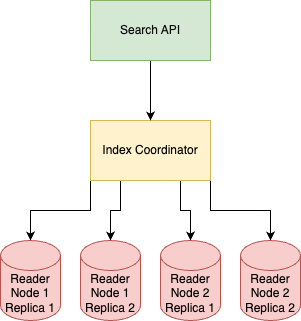

The diagram above was exported from draw.io. Its source (the exported page's mxGraphModel, read from the mxfile embedded in the PNG):
<mxGraphModel dx="1234" dy="1167" grid="1" gridSize="10" guides="1" tooltips="1" connect="1" arrows="1" fold="1" page="1" pageScale="1" pageWidth="850" pageHeight="1100" math="0" shadow="0">
  <root>
    <mxCell id="0" />
    <mxCell id="1" parent="0" />
    <mxCell id="X1LtzOhhGtEimSLMq7Kd-35" style="edgeStyle=orthogonalEdgeStyle;rounded=0;orthogonalLoop=1;jettySize=auto;html=1;exitX=0;exitY=1;exitDx=0;exitDy=0;entryX=0.5;entryY=0;entryDx=0;entryDy=0;entryPerimeter=0;" edge="1" parent="1" source="X1LtzOhhGtEimSLMq7Kd-19" target="X1LtzOhhGtEimSLMq7Kd-31">
      <mxGeometry relative="1" as="geometry" />
    </mxCell>
    <mxCell id="X1LtzOhhGtEimSLMq7Kd-36" style="edgeStyle=orthogonalEdgeStyle;rounded=0;orthogonalLoop=1;jettySize=auto;html=1;exitX=0.25;exitY=1;exitDx=0;exitDy=0;" edge="1" parent="1" source="X1LtzOhhGtEimSLMq7Kd-19" target="X1LtzOhhGtEimSLMq7Kd-32">
      <mxGeometry relative="1" as="geometry" />
    </mxCell>
    <mxCell id="X1LtzOhhGtEimSLMq7Kd-37" style="edgeStyle=orthogonalEdgeStyle;rounded=0;orthogonalLoop=1;jettySize=auto;html=1;exitX=0.75;exitY=1;exitDx=0;exitDy=0;entryX=0.5;entryY=0;entryDx=0;entryDy=0;entryPerimeter=0;" edge="1" parent="1" source="X1LtzOhhGtEimSLMq7Kd-19" target="X1LtzOhhGtEimSLMq7Kd-33">
      <mxGeometry relative="1" as="geometry" />
    </mxCell>
    <mxCell id="X1LtzOhhGtEimSLMq7Kd-38" style="edgeStyle=orthogonalEdgeStyle;rounded=0;orthogonalLoop=1;jettySize=auto;html=1;exitX=1;exitY=1;exitDx=0;exitDy=0;entryX=0.5;entryY=0;entryDx=0;entryDy=0;entryPerimeter=0;" edge="1" parent="1" source="X1LtzOhhGtEimSLMq7Kd-19" target="X1LtzOhhGtEimSLMq7Kd-34">
      <mxGeometry relative="1" as="geometry" />
    </mxCell>
    <mxCell id="X1LtzOhhGtEimSLMq7Kd-19" value="Index Coordinator" style="rounded=0;whiteSpace=wrap;html=1;fillColor=#fff2cc;strokeColor=#d6b656;fontColor=#050505;" vertex="1" parent="1">
      <mxGeometry x="340" y="260" width="120" height="60" as="geometry" />
    </mxCell>
    <mxCell id="X1LtzOhhGtEimSLMq7Kd-28" style="edgeStyle=orthogonalEdgeStyle;rounded=0;orthogonalLoop=1;jettySize=auto;html=1;exitX=0.5;exitY=1;exitDx=0;exitDy=0;entryX=0.5;entryY=0;entryDx=0;entryDy=0;" edge="1" parent="1" source="X1LtzOhhGtEimSLMq7Kd-21" target="X1LtzOhhGtEimSLMq7Kd-19">
      <mxGeometry relative="1" as="geometry" />
    </mxCell>
    <mxCell id="X1LtzOhhGtEimSLMq7Kd-21" value="Search API" style="rounded=0;whiteSpace=wrap;html=1;fillColor=#d5e8d4;strokeColor=#82b366;fontColor=#0D0D0D;" vertex="1" parent="1">
      <mxGeometry x="340" y="140" width="120" height="60" as="geometry" />
    </mxCell>
    <mxCell id="X1LtzOhhGtEimSLMq7Kd-31" value="Reader&lt;br&gt;Node 1&lt;br&gt;Replica 1" style="shape=cylinder3;whiteSpace=wrap;html=1;boundedLbl=1;backgroundOutline=1;size=15;fillColor=#f8cecc;strokeColor=#b85450;fontColor=#050505;" vertex="1" parent="1">
      <mxGeometry x="250" y="380" width="60" height="80" as="geometry" />
    </mxCell>
    <mxCell id="X1LtzOhhGtEimSLMq7Kd-32" value="Reader&lt;br&gt;Node 1&lt;br&gt;Replica 2" style="shape=cylinder3;whiteSpace=wrap;html=1;boundedLbl=1;backgroundOutline=1;size=15;fillColor=#f8cecc;strokeColor=#b85450;fontColor=#050505;" vertex="1" parent="1">
      <mxGeometry x="330" y="380" width="60" height="80" as="geometry" />
    </mxCell>
    <mxCell id="X1LtzOhhGtEimSLMq7Kd-33" value="Reader&lt;br&gt;Node 2&lt;br&gt;Replica 1" style="shape=cylinder3;whiteSpace=wrap;html=1;boundedLbl=1;backgroundOutline=1;size=15;fillColor=#f8cecc;strokeColor=#b85450;fontColor=#050505;" vertex="1" parent="1">
      <mxGeometry x="410" y="380" width="60" height="80" as="geometry" />
    </mxCell>
    <mxCell id="X1LtzOhhGtEimSLMq7Kd-34" value="Reader&lt;br&gt;Node 2&lt;br&gt;Replica 2" style="shape=cylinder3;whiteSpace=wrap;html=1;boundedLbl=1;backgroundOutline=1;size=15;fillColor=#f8cecc;strokeColor=#b85450;fontColor=#050505;" vertex="1" parent="1">
      <mxGeometry x="490" y="380" width="60" height="80" as="geometry" />
    </mxCell>
  </root>
</mxGraphModel>